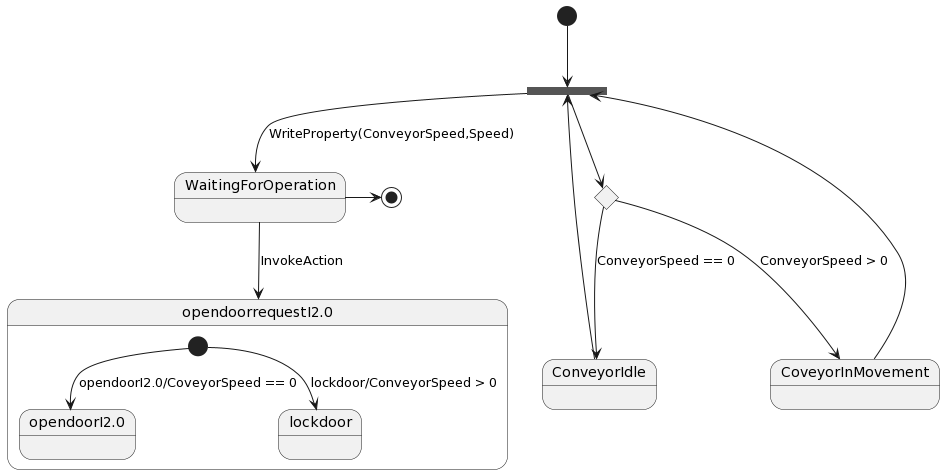

The diagram above was rendered by PlantUML. Its source (embedded in the PNG):
@startuml
state fork_state <<fork>>
state c <<choice>>

[*] --> fork_state
fork_state -down-> c
c --> ConveyorIdle : ConveyorSpeed == 0
c --> CoveyorInMovement : ConveyorSpeed > 0
ConveyorIdle --> fork_state
CoveyorInMovement --> fork_state

fork_state -->WaitingForOperation : WriteProperty(ConveyorSpeed,Speed)
WaitingForOperation --> opendoorrequestI2.0 : InvokeAction
state opendoorrequestI2.0{
[*] --> opendoorI2.0 : opendoorI2.0/CoveyorSpeed == 0
[*] --> lockdoor : lockdoor/ConveyorSpeed > 0
}

WaitingForOperation -right-> [*]
@enduml